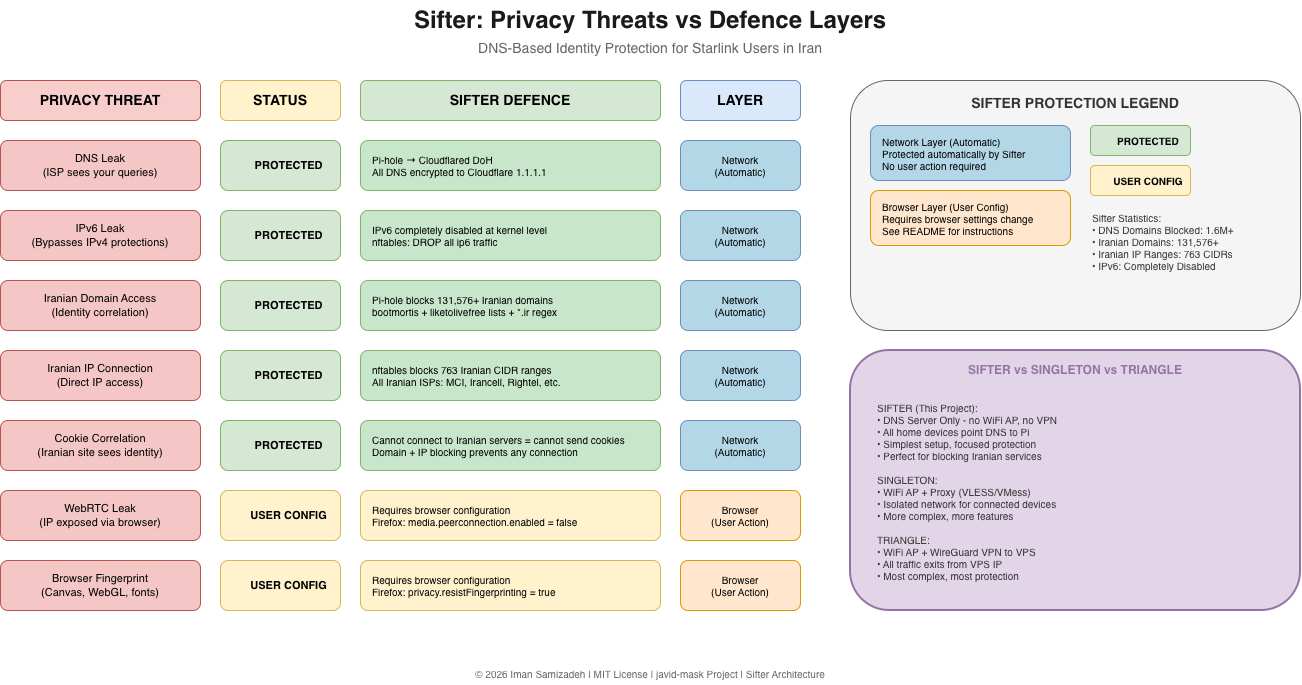

The diagram above was exported from draw.io. Its source (the exported page's mxGraphModel, read from the mxfile embedded in the PNG):
<mxGraphModel dx="1284" dy="876" grid="1" gridSize="10" guides="1" tooltips="1" connect="1" arrows="1" fold="1" page="1" pageScale="1" pageWidth="1400" pageHeight="900" math="0" shadow="0">
  <root>
    <mxCell id="0" />
    <mxCell id="1" parent="0" />
    <mxCell id="title" parent="1" style="text;html=1;strokeColor=none;fillColor=none;align=center;verticalAlign=middle;whiteSpace=wrap;rounded=0;fontSize=24;fontStyle=1;fontColor=#1a1a1a;" value="Sifter: Privacy Threats vs Defence Layers" vertex="1">
      <mxGeometry height="40" width="800" x="300" y="20" as="geometry" />
    </mxCell>
    <mxCell id="subtitle" parent="1" style="text;html=1;strokeColor=none;fillColor=none;align=center;verticalAlign=middle;whiteSpace=wrap;rounded=0;fontSize=14;fontColor=#666666;" value="DNS-Based Identity Protection for Starlink Users in Iran" vertex="1">
      <mxGeometry height="25" width="800" x="300" y="55" as="geometry" />
    </mxCell>
    <mxCell id="threat-header" parent="1" style="rounded=1;whiteSpace=wrap;html=1;fillColor=#f8cecc;strokeColor=#b85450;fontSize=14;fontStyle=1" value="PRIVACY THREAT" vertex="1">
      <mxGeometry height="40" width="200" x="50" y="100" as="geometry" />
    </mxCell>
    <mxCell id="status-header" parent="1" style="rounded=1;whiteSpace=wrap;html=1;fillColor=#fff2cc;strokeColor=#d6b656;fontSize=14;fontStyle=1" value="STATUS" vertex="1">
      <mxGeometry height="40" width="120" x="270" y="100" as="geometry" />
    </mxCell>
    <mxCell id="defence-header" parent="1" style="rounded=1;whiteSpace=wrap;html=1;fillColor=#d5e8d4;strokeColor=#82b366;fontSize=14;fontStyle=1" value="SIFTER DEFENCE" vertex="1">
      <mxGeometry height="40" width="300" x="410" y="100" as="geometry" />
    </mxCell>
    <mxCell id="layer-header" parent="1" style="rounded=1;whiteSpace=wrap;html=1;fillColor=#dae8fc;strokeColor=#6c8ebf;fontSize=14;fontStyle=1" value="LAYER" vertex="1">
      <mxGeometry height="40" width="120" x="730" y="100" as="geometry" />
    </mxCell>
    <mxCell id="threat-dns" parent="1" style="rounded=1;whiteSpace=wrap;html=1;fillColor=#f5c6c6;strokeColor=#b85450;fontSize=11;align=center" value="DNS Leak&#10;(ISP sees your queries)" vertex="1">
      <mxGeometry height="50" width="200" x="50" y="160" as="geometry" />
    </mxCell>
    <mxCell id="status-dns" parent="1" style="rounded=1;whiteSpace=wrap;html=1;fillColor=#d5e8d4;strokeColor=#82b366;fontSize=11;fontStyle=1" value="✅ PROTECTED" vertex="1">
      <mxGeometry height="50" width="120" x="270" y="160" as="geometry" />
    </mxCell>
    <mxCell id="defence-dns" parent="1" style="rounded=1;whiteSpace=wrap;html=1;fillColor=#c8e6c9;strokeColor=#82b366;fontSize=10;align=left;spacingLeft=10" value="Pi-hole → Cloudflared DoH&#10;All DNS encrypted to Cloudflare 1.1.1.1" vertex="1">
      <mxGeometry height="50" width="300" x="410" y="160" as="geometry" />
    </mxCell>
    <mxCell id="layer-dns" parent="1" style="rounded=1;whiteSpace=wrap;html=1;fillColor=#b4d7e8;strokeColor=#6c8ebf;fontSize=10" value="Network&#10;(Automatic)" vertex="1">
      <mxGeometry height="50" width="120" x="730" y="160" as="geometry" />
    </mxCell>
    <mxCell id="threat-ipv6" parent="1" style="rounded=1;whiteSpace=wrap;html=1;fillColor=#f5c6c6;strokeColor=#b85450;fontSize=11;align=center" value="IPv6 Leak&#10;(Bypasses IPv4 protections)" vertex="1">
      <mxGeometry height="50" width="200" x="50" y="230" as="geometry" />
    </mxCell>
    <mxCell id="status-ipv6" parent="1" style="rounded=1;whiteSpace=wrap;html=1;fillColor=#d5e8d4;strokeColor=#82b366;fontSize=11;fontStyle=1" value="✅ PROTECTED" vertex="1">
      <mxGeometry height="50" width="120" x="270" y="230" as="geometry" />
    </mxCell>
    <mxCell id="defence-ipv6" parent="1" style="rounded=1;whiteSpace=wrap;html=1;fillColor=#c8e6c9;strokeColor=#82b366;fontSize=10;align=left;spacingLeft=10" value="IPv6 completely disabled at kernel level&#10;nftables: DROP all ip6 traffic" vertex="1">
      <mxGeometry height="50" width="300" x="410" y="230" as="geometry" />
    </mxCell>
    <mxCell id="layer-ipv6" parent="1" style="rounded=1;whiteSpace=wrap;html=1;fillColor=#b4d7e8;strokeColor=#6c8ebf;fontSize=10" value="Network&#10;(Automatic)" vertex="1">
      <mxGeometry height="50" width="120" x="730" y="230" as="geometry" />
    </mxCell>
    <mxCell id="threat-ir-domain" parent="1" style="rounded=1;whiteSpace=wrap;html=1;fillColor=#f5c6c6;strokeColor=#b85450;fontSize=11;align=center" value="Iranian Domain Access&#10;(Identity correlation)" vertex="1">
      <mxGeometry height="50" width="200" x="50" y="300" as="geometry" />
    </mxCell>
    <mxCell id="status-ir-domain" parent="1" style="rounded=1;whiteSpace=wrap;html=1;fillColor=#d5e8d4;strokeColor=#82b366;fontSize=11;fontStyle=1" value="✅ PROTECTED" vertex="1">
      <mxGeometry height="50" width="120" x="270" y="300" as="geometry" />
    </mxCell>
    <mxCell id="defence-ir-domain" parent="1" style="rounded=1;whiteSpace=wrap;html=1;fillColor=#c8e6c9;strokeColor=#82b366;fontSize=10;align=left;spacingLeft=10" value="Pi-hole blocks 131,576+ Iranian domains&#10;bootmortis + liketolivefree lists + *.ir regex" vertex="1">
      <mxGeometry height="50" width="300" x="410" y="300" as="geometry" />
    </mxCell>
    <mxCell id="layer-ir-domain" parent="1" style="rounded=1;whiteSpace=wrap;html=1;fillColor=#b4d7e8;strokeColor=#6c8ebf;fontSize=10" value="Network&#10;(Automatic)" vertex="1">
      <mxGeometry height="50" width="120" x="730" y="300" as="geometry" />
    </mxCell>
    <mxCell id="threat-ir-ip" parent="1" style="rounded=1;whiteSpace=wrap;html=1;fillColor=#f5c6c6;strokeColor=#b85450;fontSize=11;align=center" value="Iranian IP Connection&#10;(Direct IP access)" vertex="1">
      <mxGeometry height="50" width="200" x="50" y="370" as="geometry" />
    </mxCell>
    <mxCell id="status-ir-ip" parent="1" style="rounded=1;whiteSpace=wrap;html=1;fillColor=#d5e8d4;strokeColor=#82b366;fontSize=11;fontStyle=1" value="✅ PROTECTED" vertex="1">
      <mxGeometry height="50" width="120" x="270" y="370" as="geometry" />
    </mxCell>
    <mxCell id="defence-ir-ip" parent="1" style="rounded=1;whiteSpace=wrap;html=1;fillColor=#c8e6c9;strokeColor=#82b366;fontSize=10;align=left;spacingLeft=10" value="nftables blocks 763 Iranian CIDR ranges&#10;All Iranian ISPs: MCI, Irancell, Rightel, etc." vertex="1">
      <mxGeometry height="50" width="300" x="410" y="370" as="geometry" />
    </mxCell>
    <mxCell id="layer-ir-ip" parent="1" style="rounded=1;whiteSpace=wrap;html=1;fillColor=#b4d7e8;strokeColor=#6c8ebf;fontSize=10" value="Network&#10;(Automatic)" vertex="1">
      <mxGeometry height="50" width="120" x="730" y="370" as="geometry" />
    </mxCell>
    <mxCell id="threat-cookie" parent="1" style="rounded=1;whiteSpace=wrap;html=1;fillColor=#f5c6c6;strokeColor=#b85450;fontSize=11;align=center" value="Cookie Correlation&#10;(Iranian site sees identity)" vertex="1">
      <mxGeometry height="50" width="200" x="50" y="440" as="geometry" />
    </mxCell>
    <mxCell id="status-cookie" parent="1" style="rounded=1;whiteSpace=wrap;html=1;fillColor=#d5e8d4;strokeColor=#82b366;fontSize=11;fontStyle=1" value="✅ PROTECTED" vertex="1">
      <mxGeometry height="50" width="120" x="270" y="440" as="geometry" />
    </mxCell>
    <mxCell id="defence-cookie" parent="1" style="rounded=1;whiteSpace=wrap;html=1;fillColor=#c8e6c9;strokeColor=#82b366;fontSize=10;align=left;spacingLeft=10" value="Cannot connect to Iranian servers = cannot send cookies&#10;Domain + IP blocking prevents any connection" vertex="1">
      <mxGeometry height="50" width="300" x="410" y="440" as="geometry" />
    </mxCell>
    <mxCell id="layer-cookie" parent="1" style="rounded=1;whiteSpace=wrap;html=1;fillColor=#b4d7e8;strokeColor=#6c8ebf;fontSize=10" value="Network&#10;(Automatic)" vertex="1">
      <mxGeometry height="50" width="120" x="730" y="440" as="geometry" />
    </mxCell>
    <mxCell id="threat-webrtc" parent="1" style="rounded=1;whiteSpace=wrap;html=1;fillColor=#f5c6c6;strokeColor=#b85450;fontSize=11;align=center" value="WebRTC Leak&#10;(IP exposed via browser)" vertex="1">
      <mxGeometry height="50" width="200" x="50" y="510" as="geometry" />
    </mxCell>
    <mxCell id="status-webrtc" parent="1" style="rounded=1;whiteSpace=wrap;html=1;fillColor=#fff2cc;strokeColor=#d6b656;fontSize=11;fontStyle=1" value="⚠ USER CONFIG" vertex="1">
      <mxGeometry height="50" width="120" x="270" y="510" as="geometry" />
    </mxCell>
    <mxCell id="defence-webrtc" parent="1" style="rounded=1;whiteSpace=wrap;html=1;fillColor=#fff2cc;strokeColor=#d6b656;fontSize=10;align=left;spacingLeft=10" value="Requires browser configuration&#10;Firefox: media.peerconnection.enabled = false" vertex="1">
      <mxGeometry height="50" width="300" x="410" y="510" as="geometry" />
    </mxCell>
    <mxCell id="layer-webrtc" parent="1" style="rounded=1;whiteSpace=wrap;html=1;fillColor=#ffe6cc;strokeColor=#d79b00;fontSize=10" value="Browser&#10;(User Action)" vertex="1">
      <mxGeometry height="50" width="120" x="730" y="510" as="geometry" />
    </mxCell>
    <mxCell id="threat-fingerprint" parent="1" style="rounded=1;whiteSpace=wrap;html=1;fillColor=#f5c6c6;strokeColor=#b85450;fontSize=11;align=center" value="Browser Fingerprint&#10;(Canvas, WebGL, fonts)" vertex="1">
      <mxGeometry height="50" width="200" x="50" y="580" as="geometry" />
    </mxCell>
    <mxCell id="status-fingerprint" parent="1" style="rounded=1;whiteSpace=wrap;html=1;fillColor=#fff2cc;strokeColor=#d6b656;fontSize=11;fontStyle=1" value="⚠ USER CONFIG" vertex="1">
      <mxGeometry height="50" width="120" x="270" y="580" as="geometry" />
    </mxCell>
    <mxCell id="defence-fingerprint" parent="1" style="rounded=1;whiteSpace=wrap;html=1;fillColor=#fff2cc;strokeColor=#d6b656;fontSize=10;align=left;spacingLeft=10" value="Requires browser configuration&#10;Firefox: privacy.resistFingerprinting = true" vertex="1">
      <mxGeometry height="50" width="300" x="410" y="580" as="geometry" />
    </mxCell>
    <mxCell id="layer-fingerprint" parent="1" style="rounded=1;whiteSpace=wrap;html=1;fillColor=#ffe6cc;strokeColor=#d79b00;fontSize=10" value="Browser&#10;(User Action)" vertex="1">
      <mxGeometry height="50" width="120" x="730" y="580" as="geometry" />
    </mxCell>
    <mxCell id="legend-box" parent="1" style="rounded=1;whiteSpace=wrap;html=1;fillColor=#f5f5f5;strokeColor=#666666;strokeWidth=1;" value="" vertex="1">
      <mxGeometry height="250" width="450" x="900" y="100" as="geometry" />
    </mxCell>
    <mxCell id="legend-title" parent="1" style="text;html=1;strokeColor=none;fillColor=none;align=center;verticalAlign=middle;whiteSpace=wrap;rounded=0;fontSize=14;fontStyle=1;fontColor=#333333;" value="SIFTER PROTECTION LEGEND" vertex="1">
      <mxGeometry height="25" width="250" x="1000" y="110" as="geometry" />
    </mxCell>
    <mxCell id="legend-auto" parent="1" style="rounded=1;whiteSpace=wrap;html=1;fillColor=#b4d7e8;strokeColor=#6c8ebf;fontSize=10;align=left;spacingLeft=10" value="Network Layer (Automatic)&#10;Protected automatically by Sifter&#10;No user action required" vertex="1">
      <mxGeometry height="55" width="200" x="920" y="145" as="geometry" />
    </mxCell>
    <mxCell id="legend-browser" parent="1" style="rounded=1;whiteSpace=wrap;html=1;fillColor=#ffe6cc;strokeColor=#d79b00;fontSize=10;align=left;spacingLeft=10" value="Browser Layer (User Config)&#10;Requires browser settings change&#10;See README for instructions" vertex="1">
      <mxGeometry height="55" width="200" x="920" y="210" as="geometry" />
    </mxCell>
    <mxCell id="legend-protected" parent="1" style="rounded=1;whiteSpace=wrap;html=1;fillColor=#d5e8d4;strokeColor=#82b366;fontSize=10;fontStyle=1" value="✅ PROTECTED" vertex="1">
      <mxGeometry height="30" width="100" x="1140" y="145" as="geometry" />
    </mxCell>
    <mxCell id="legend-user" parent="1" style="rounded=1;whiteSpace=wrap;html=1;fillColor=#fff2cc;strokeColor=#d6b656;fontSize=10;fontStyle=1" value="⚠ USER CONFIG" vertex="1">
      <mxGeometry height="30" width="100" x="1140" y="185" as="geometry" />
    </mxCell>
    <mxCell id="legend-stats" parent="1" style="text;html=1;strokeColor=none;fillColor=none;align=left;verticalAlign=top;whiteSpace=wrap;rounded=0;fontSize=10;fontColor=#333333;spacingLeft=10" value="Sifter Statistics:&#10;• DNS Domains Blocked: 1.6M+&#10;• Iranian Domains: 131,576+&#10;• Iranian IP Ranges: 763 CIDRs&#10;• IPv6: Completely Disabled" vertex="1">
      <mxGeometry height="90" width="200" x="1130" y="225" as="geometry" />
    </mxCell>
    <mxCell id="note-box" parent="1" style="rounded=1;whiteSpace=wrap;html=1;fillColor=#e1d5e7;strokeColor=#9673a6;strokeWidth=2;" value="" vertex="1">
      <mxGeometry height="260" width="450" x="900" y="370" as="geometry" />
    </mxCell>
    <mxCell id="note-title" parent="1" style="text;html=1;strokeColor=none;fillColor=none;align=center;verticalAlign=middle;whiteSpace=wrap;rounded=0;fontSize=12;fontStyle=1;fontColor=#9673a6;" value="SIFTER vs SINGLETON vs TRIANGLE" vertex="1">
      <mxGeometry height="20" width="250" x="1000" y="380" as="geometry" />
    </mxCell>
    <mxCell id="note-content" parent="1" style="text;html=1;strokeColor=none;fillColor=none;align=left;verticalAlign=top;whiteSpace=wrap;rounded=0;fontSize=10;fontColor=#333333;spacingLeft=15;spacingTop=10" value="SIFTER (This Project):&#10;• DNS Server Only - no WiFi AP, no VPN&#10;• All home devices point DNS to Pi&#10;• Simplest setup, focused protection&#10;• Perfect for blocking Iranian services&#10;&#10;SINGLETON:&#10;• WiFi AP + Proxy (VLESS/VMess)&#10;• Isolated network for connected devices&#10;• More complex, more features&#10;&#10;TRIANGLE:&#10;• WiFi AP + WireGuard VPN to VPS&#10;• All traffic exits from VPS IP&#10;• Most complex, most protection" vertex="1">
      <mxGeometry height="220" width="430" x="910" y="405" as="geometry" />
    </mxCell>
    <mxCell id="copyright" parent="1" style="text;html=1;strokeColor=none;fillColor=none;align=center;verticalAlign=middle;whiteSpace=wrap;rounded=0;fontSize=10;fontColor=#666666;" value="© 2026 Iman Samizadeh | MIT License | javid-mask Project | Sifter Architecture" vertex="1">
      <mxGeometry height="25" width="800" x="300" y="680" as="geometry" />
    </mxCell>
  </root>
</mxGraphModel>